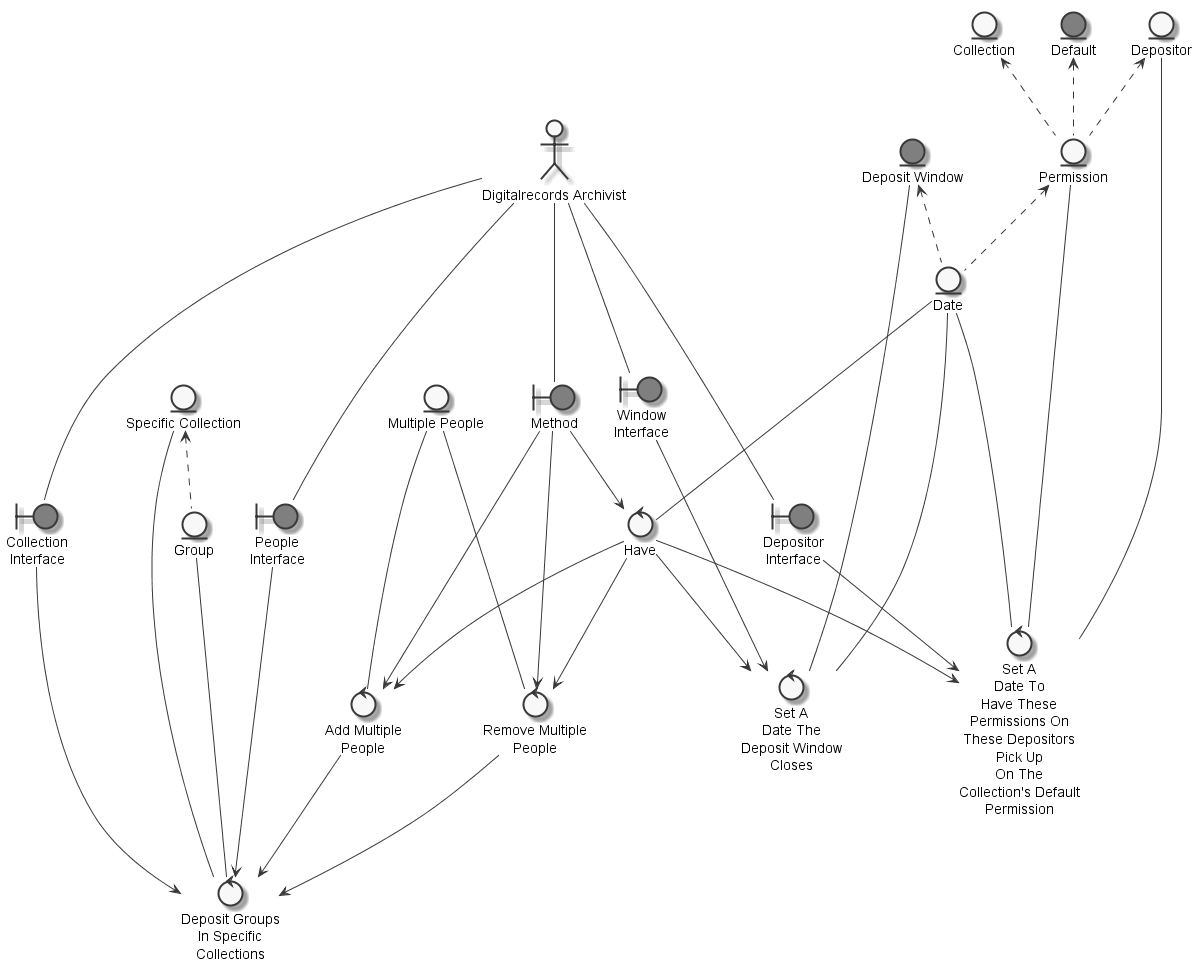

The diagram above was rendered by PlantUML. Its source (embedded in the PNG):
@startuml
	skinparam defaultTextAlignment center
	skinparam monochrome true

	entity "Collection" as thingcollection
	entity "Multiple People" as thingmultiplepeople
	entity "Permission" as thingpermission
	entity "Date" as thingdate
	entity "Deposit Window" as thingdepositwindow #grey
	entity "Group" as thinggroup
	entity "Specific Collection" as thingspecificcollection
	entity "Depositor" as thingdepositor
	entity "Default" as thingdefault #grey
	actor "Digitalrecords Archivist" as actordigitalrecordsarchivist
	boundary "Method" as thingmethodaddmultiplepeopledepositgroupdigitalrecordsarchivist #grey
	boundary "Collection\nInterface" as thingcollectioninterface #grey
	boundary "Window\nInterface" as thingwindowinterface #grey
	boundary "Depositor\nInterface" as thingdepositorinterface #grey
	boundary "People\nInterface" as thingpeopleinterface #grey
	control "Add Multiple\nPeople" as controladdmultiplepeopledepositgroup
	control "Deposit Groups\nIn Specific\nCollections" as controldepositgroup
	control "Have" as controlhavemethodaddmultiplepeopledepositgroupdigitalrecordsarchivistsetdate
	control "Set A\nDate The\nDeposit Window\nCloses" as controlsetdate
	control "Set A\nDate To\nHave These\nPermissions On\nThese Depositors\nPick Up\nOn The\nCollection's Default\nPermission" as controlsetdatehavepermissiondefaultpermission
	control "Remove Multiple\nPeople" as controlremovemultiplepeopledepositgroup

	thingdepositor <.. thingpermission
	thingdefault <.. thingpermission
	thingcollection <.. thingpermission
	thingdepositwindow <.. thingdate
	thingpermission <.. thingdate
	thingspecificcollection <.. thinggroup
	actordigitalrecordsarchivist --- thingmethodaddmultiplepeopledepositgroupdigitalrecordsarchivist
	actordigitalrecordsarchivist --- thingcollectioninterface
	actordigitalrecordsarchivist --- thingwindowinterface
	actordigitalrecordsarchivist --- thingdepositorinterface
	actordigitalrecordsarchivist --- thingpeopleinterface
	thingmethodaddmultiplepeopledepositgroupdigitalrecordsarchivist --> controladdmultiplepeopledepositgroup
	thingmultiplepeople --- controladdmultiplepeopledepositgroup
	controlhavemethodaddmultiplepeopledepositgroupdigitalrecordsarchivistsetdate --> controladdmultiplepeopledepositgroup
	controladdmultiplepeopledepositgroup --> controldepositgroup
	thinggroup --- controldepositgroup
	thingspecificcollection --- controldepositgroup
	thingcollectioninterface --> controldepositgroup
	controlremovemultiplepeopledepositgroup --> controldepositgroup
	thingpeopleinterface --> controldepositgroup
	thingmethodaddmultiplepeopledepositgroupdigitalrecordsarchivist --> controlhavemethodaddmultiplepeopledepositgroupdigitalrecordsarchivistsetdate
	thingdate --- controlhavemethodaddmultiplepeopledepositgroupdigitalrecordsarchivistsetdate
	controlhavemethodaddmultiplepeopledepositgroupdigitalrecordsarchivistsetdate --> controlsetdate
	thingdate --- controlsetdate
	thingdepositwindow --- controlsetdate
	thingwindowinterface --> controlsetdate
	thingpermission --- controlsetdatehavepermissiondefaultpermission
	thingdepositor --- controlsetdatehavepermissiondefaultpermission
	thingdepositorinterface --> controlsetdatehavepermissiondefaultpermission
	thingdate --- controlsetdatehavepermissiondefaultpermission
	controlhavemethodaddmultiplepeopledepositgroupdigitalrecordsarchivistsetdate --> controlsetdatehavepermissiondefaultpermission
	thingmultiplepeople --- controlremovemultiplepeopledepositgroup
	thingmethodaddmultiplepeopledepositgroupdigitalrecordsarchivist --> controlremovemultiplepeopledepositgroup
	controlhavemethodaddmultiplepeopledepositgroupdigitalrecordsarchivistsetdate --> controlremovemultiplepeopledepositgroup

@enduml